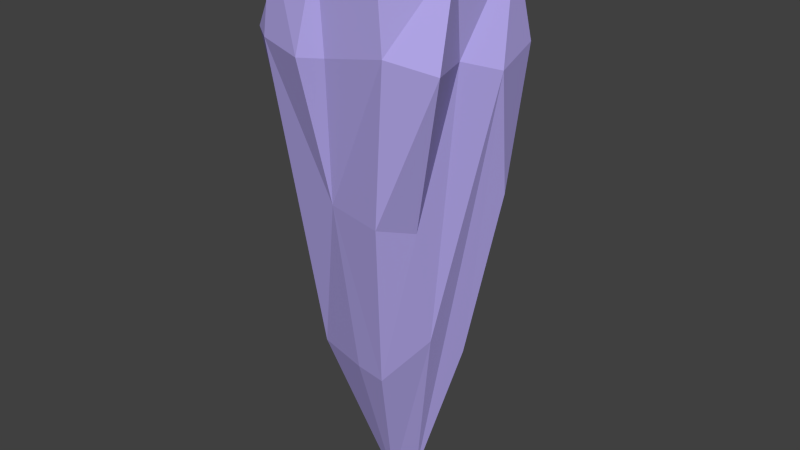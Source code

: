 # Source: clematis.blend  (saved by Blender 2.76.0; exported with 4.5.12 LTS)
import bpy
from mathutils import Matrix  # noqa: F401  (used for matrix-valued properties, if any)

bpy.ops.wm.read_factory_settings(use_empty=True)
scene = bpy.context.scene
scene.name = 'Scene'

# ---- collections
col_collection_1 = bpy.data.collections.new('Collection 1'); scene.collection.children.link(col_collection_1)

# ---- materials (node trees are filled in below, after node groups)
mat_material_001 = bpy.data.materials.new('Material.001')
mat_material_001.alpha_threshold = 0.0
mat_material_001.use_transparent_shadow = False
mat_material_001.diffuse_color = (0.4423, 0.3804, 0.8, 1.0)
mat_material_001.roughness = 0.5
mat_material_001.specular_intensity = 0.0

# ---- material node trees

# ---- world
world_world = bpy.data.worlds.new('World'); scene.world = world_world
world_world.color = (0.05088, 0.05088, 0.05088)
world_world.use_sun_shadow = False
world_world.sun_shadow_jitter_overblur = 0.0
world_world.cycles.sampling_method = 'MANUAL'
world_world.cycles.sample_map_resolution = 256

# ---- meshes
me_cylinder_002 = bpy.data.meshes.new('Cylinder.002')
me_cylinder_002.from_pydata([(0.001319, 0.0349, -0.2169), (0.0001754, 0.229, 0.9973), (0.03436, 0.0109, -0.2169), (0.2182, 0.07058, 0.9973), (0.02174, -0.02795, -0.2169), (0.1349, -0.1857, 0.9973), (-0.0191, -0.02795, -0.2169), (-0.1346, -0.1857, 0.9973), (-0.03172, 0.0109, -0.2169), (-0.2179, 0.07058, 0.9973), (0.02264, 0.04015, -0.2169), (0.1347, 0.1484, 0.9973), (-0.0003609, 0.1906, 0.4598), (0.2143, 0.05733, 0.4598), (0.03846, -0.01773, -0.2169), (0.2129, -0.07184, 0.9973), (0.1114, -0.1534, 0.4598), (0.0149, -0.04081, -0.2169), (0.0001754, -0.1857, 0.9973), (-0.1121, -0.1534, 0.4598), (-0.02541, -0.008526, -0.2169), (-0.1997, -0.08127, 0.9973), (-0.1812, 0.05919, 0.4598), (-0.0152, 0.0229, -0.2169), (-0.1088, 0.1498, 0.9973), (-0.1629, -0.06695, 0.4598), (-0.09076, 0.1249, 0.4598), (-0.0003609, -0.1534, 0.4598), (0.1942, -0.06606, 0.4598), (0.09004, 0.1249, 0.4598), (0.0261, 0.0169, -0.2169), (0.01888, 0.2028, 0.9973), (-0.0003609, 0.248, 0.8012), (0.1258, 0.04145, 0.1184), (0.0249, -0.01824, -0.2169), (0.1974, 0.006502, 0.9973), (0.07763, -0.1069, 0.1184), (-0.008892, -0.02795, -0.2169), (0.08968, -0.2067, 0.9973), (-0.07836, -0.1069, 0.1184), (-0.02857, 0.001185, -0.2169), (-0.1554, -0.1217, 0.9973), (-0.1266, 0.04145, 0.1184), (-0.006942, 0.0289, -0.2169), (-0.1776, 0.1354, 0.9973), (0.009579, 0.0289, -0.2169), (0.1637, 0.1102, 0.9973), (-0.0003609, 0.1331, 0.1184), (0.2351, 0.07693, 0.8012), (0.03121, 0.001185, -0.2169), (0.1557, -0.1217, 0.9973), (0.1451, -0.1998, 0.8012), (0.01153, -0.02795, -0.2169), (-0.04507, -0.2067, 0.9973), (-0.1459, -0.1998, 0.8012), (-0.02226, -0.01824, -0.2169), (-0.197, 0.006502, 0.9973), (-0.2358, 0.07693, 0.8012), (-0.02346, 0.0169, -0.2169), (-0.05433, 0.1894, 0.9973), (-0.2081, -0.009797, 0.4598), (-0.1533, -0.1165, 0.4598), (-0.1154, -0.01706, 0.1184), (-0.2037, -0.04577, 0.8012), (-0.04556, 0.1577, 0.4598), (-0.1549, 0.1256, 0.4598), (-0.06346, 0.08729, 0.1184), (-0.1181, 0.1624, 0.8012), (-0.05623, -0.1534, 0.4598), (0.08494, -0.1812, 0.4598), (-0.0003609, -0.1069, 0.1184), (-0.0003609, -0.1998, 0.8012), (0.1286, -0.1002, 0.4598), (0.1632, 0.006051, 0.4598), (0.1017, -0.03273, 0.1184), (0.1901, -0.06144, 0.8012), (0.1352, 0.09203, 0.4598), (0.07871, 0.1558, 0.4598), (0.06274, 0.08729, 0.1184), (0.1173, 0.1624, 0.8012), (0.09236, 0.2033, 0.8012), (0.03119, 0.1102, 0.1184), (0.1282, 0.06251, 0.1184), (0.2609, -0.01123, 0.8012), (0.1138, 0.004356, 0.1184), (0.08969, -0.06982, 0.1184), (0.07239, -0.1998, 0.8012), (0.06807, -0.1348, 0.1184), (-0.009925, -0.1348, 0.1184), (-0.1769, 0.1197, 0.8012), (-0.1139, 0.09791, 0.1184), (-0.0508, 0.1438, 0.1184), (-0.229, -0.1356, 0.8012), (-0.1379, -0.08201, 0.1184), (-0.1307, -0.01551, 0.1184), (-0.2608, -0.04364, 0.8012), (-0.07811, 0.2387, 0.8012), (-0.04367, -0.2277, 0.8012), (0.2159, -0.1496, 0.8012), (0.2101, 0.1178, 0.8012)], [], [(99, 46, 3, 48), (98, 50, 5, 51), (97, 53, 7, 54), (3, 46, 11, 31, 1, 59, 24, 44, 9, 56, 21, 41, 7, 53, 18, 38, 5, 50, 15, 35), (96, 59, 1, 32), (95, 56, 9, 57), (0, 45, 10, 30, 2, 49, 14, 34, 4, 52, 17, 37, 6, 55, 20, 40, 8, 58, 23, 43), (94, 60, 22, 42), (93, 61, 25, 62), (92, 41, 21, 63), (91, 64, 12, 47), (90, 65, 26, 66), (89, 44, 24, 67), (88, 68, 19, 39), (87, 69, 27, 70), (86, 38, 18, 71), (85, 72, 16, 36), (84, 73, 28, 74), (83, 35, 15, 75), (82, 76, 13, 33), (81, 77, 29, 78), (80, 31, 11, 79), (77, 80, 79, 29), (12, 32, 80, 77), (32, 1, 31, 80), (45, 81, 78, 10), (0, 47, 81, 45), (47, 12, 77, 81), (30, 82, 33, 2), (10, 78, 82, 30), (78, 29, 76, 82), (73, 83, 75, 28), (13, 48, 83, 73), (48, 3, 35, 83), (49, 84, 74, 14), (2, 33, 84, 49), (33, 13, 73, 84), (34, 85, 36, 4), (14, 74, 85, 34), (74, 28, 72, 85), (69, 86, 71, 27), (16, 51, 86, 69), (51, 5, 38, 86), (52, 87, 70, 17), (4, 36, 87, 52), (36, 16, 69, 87), (37, 88, 39, 6), (17, 70, 88, 37), (70, 27, 68, 88), (65, 89, 67, 26), (22, 57, 89, 65), (57, 9, 44, 89), (58, 90, 66, 23), (8, 42, 90, 58), (42, 22, 65, 90), (43, 91, 47, 0), (23, 66, 91, 43), (66, 26, 64, 91), (61, 92, 63, 25), (19, 54, 92, 61), (54, 7, 41, 92), (55, 93, 62, 20), (6, 39, 93, 55), (39, 19, 61, 93), (40, 94, 42, 8), (20, 62, 94, 40), (62, 25, 60, 94), (60, 95, 57, 22), (25, 63, 95, 60), (63, 21, 56, 95), (64, 96, 32, 12), (26, 67, 96, 64), (67, 24, 59, 96), (68, 97, 54, 19), (27, 71, 97, 68), (71, 18, 53, 97), (72, 98, 51, 16), (28, 75, 98, 72), (75, 15, 50, 98), (76, 99, 48, 13), (29, 79, 99, 76), (79, 11, 46, 99)])
me_cylinder_002.materials.append(mat_material_001)
me_cylinder_002.use_remesh_preserve_volume = False
me_cylinder_002.use_remesh_preserve_attributes = False
me_cylinder_002.use_mirror_vertex_groups = False
me_cylinder_002.update()

# ---- objects
ob_clematis = bpy.data.objects.new('Clematis', me_cylinder_002)

# ---- transforms, parenting, visibility, modifiers, constraints
ob_clematis.location = (0.0, 0.0, 0.0)
ob_clematis.lineart.crease_threshold = 0.0
_m = ob_clematis.modifiers.new('Decimate', 'DECIMATE')
_m.ratio = 0.5

# ---- collection membership
col_collection_1.objects.link(ob_clematis)

# ---- scene / render settings (as saved in the file)
scene.frame_start = 1; scene.frame_end = 250; scene.frame_set(1)
scene.render.engine = 'BLENDER_EEVEE_NEXT'
scene.render.resolution_percentage = 50
scene.render.dither_intensity = 0.0
scene.cycles.use_denoising = False
scene.cycles.samples = 10
scene.cycles.sampling_pattern = 'TABULATED_SOBOL'
scene.cycles.light_sampling_threshold = 0.0
scene.cycles.use_adaptive_sampling = False
scene.cycles.use_light_tree = False
scene.cycles.blur_glossy = 0.0
scene.cycles.pixel_filter_type = 'GAUSSIAN'
scene.cycles.sample_clamp_indirect = 0.0
scene.view_settings.view_transform = 'Standard'
bpy.context.view_layer.update()

# ---- added for rendering (the .blend has no active camera and no usable light): camera, sun
cam_auto = bpy.data.cameras.new('AutoCamera')
cam_auto.lens = 50.0
cam_auto.sensor_width = 36.0
cam_auto.clip_end = 1000.0
ob_auto_camera = bpy.data.objects.new('AutoCamera', cam_auto)
scene.collection.objects.link(ob_auto_camera)
ob_auto_camera.location = (1.28701, -1.53893, 1.42502)
ob_auto_camera.rotation_euler = (1.09748, -7.21219e-08, 0.694738)
scene.camera = ob_auto_camera
light_auto_sun = bpy.data.lights.new('AutoSun', 'SUN')
light_auto_sun.energy = 3.0
light_auto_sun.angle = 0.0523599
ob_auto_sun = bpy.data.objects.new('AutoSun', light_auto_sun)
scene.collection.objects.link(ob_auto_sun)
ob_auto_sun.rotation_euler = (0.872665, 0.174533, 0.523599)
bpy.context.view_layer.update()
